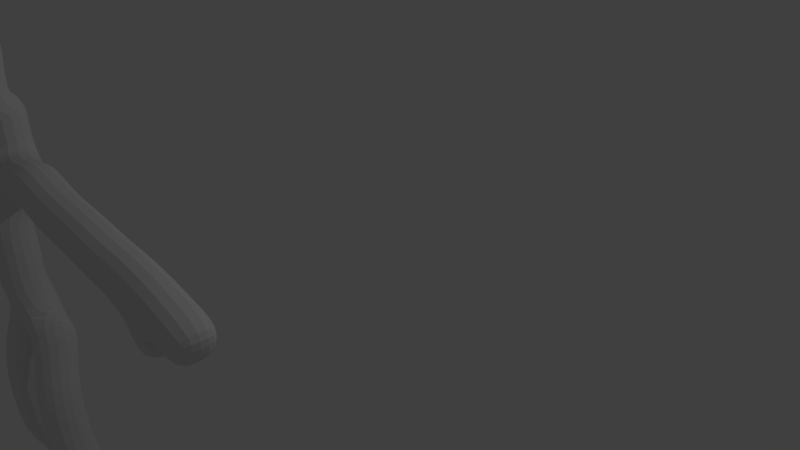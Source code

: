 # Source: bonhomme4.blend  (saved by Blender 2.68.0; exported with 4.5.12 LTS)
import bpy
from mathutils import Matrix  # noqa: F401  (used for matrix-valued properties, if any)

bpy.ops.wm.read_factory_settings(use_empty=True)
scene = bpy.context.scene
scene.name = 'Scene'

# ---- collections
col_collection_1 = bpy.data.collections.new('Collection 1'); scene.collection.children.link(col_collection_1)

# ---- world
world_world = bpy.data.worlds.new('World'); scene.world = world_world
world_world.color = (0.05088, 0.05088, 0.05088)
world_world.use_sun_shadow = False
world_world.sun_shadow_jitter_overblur = 0.0
world_world.cycles.sampling_method = 'MANUAL'
world_world.cycles.sample_map_resolution = 256

# ---- cameras
cam_camera = bpy.data.cameras.new('Camera')
cam_camera.clip_end = 100.0
cam_camera.lens = 35.0
cam_camera.sensor_width = 32.0
cam_camera.sensor_height = 18.0
cam_camera.ortho_scale = 7.314
cam_camera.dof.focus_distance = 0.0
cam_camera.dof.aperture_fstop = 128.0

# ---- lights
light_lamp = bpy.data.lights.new('Lamp', 'POINT')
light_lamp.transmission_factor = 0.0
light_lamp.cutoff_distance = 30.0
light_lamp.energy = 100.0
light_lamp.shadow_buffer_clip_start = 1.001
light_lamp.shadow_soft_size = 0.1
light_lamp.shadow_maximum_resolution = 0.006
light_lamp.use_absolute_resolution = True
light_lamp.cycles.use_multiple_importance_sampling = False

# ---- meshes
me_cube_001 = bpy.data.meshes.new('Cube.001')
me_cube_001.from_pydata([(-4.012, -1.0, 0.7233), (-3.405, -1.0, 0.8829), (-2.309, -1.003, 2.176), (-2.309, -0.8952, 1.385), (-2.309, -0.9002, -0.9089), (-2.309, -0.8943, 1.187), (-2.312, -0.8066, 0.8226), (-2.309, -1.053, -0.03226), (-4.522, -1.0, 0.7127), (-1.447, -1.0, 0.9574), (-0.6063, -1.0, 0.7552), (-0.06352, -1.0, 0.6701), (0.4579, -1.0, 0.6275), (-2.645, -0.9751, -1.142), (-2.735, -1.096, -1.66), (-2.767, -1.053, -2.522), (-2.926, -0.8084, -3.257), (-2.99, -0.8084, -4.097), (-1.987, -0.9751, -1.156), (-1.873, -1.096, -1.66), (-1.841, -1.053, -2.501), (-1.692, -0.8084, -3.289), (-1.649, -0.8084, -4.119), (-2.309, -1.064, -0.4179), (-2.309, -1.081, 0.3189), (-2.309, -0.8943, 1.115), (-2.309, -0.9029, 1.331), (-2.309, -0.9128, 1.768), (-2.804, -1.0, 0.8829), (-3.655, -1.0, 0.8244), (-4.267, -1.0, 0.718), (-5.198, -0.9923, 0.6252), (-1.782, -0.9967, 0.851), (-1.08, -1.0, 0.7978), (-0.3242, -1.0, 0.7127), (0.1972, -1.0, 0.6488), (-2.584, -0.9655, -0.8625), (-2.692, -1.025, -1.341), (-2.751, -1.096, -2.091), (-2.852, -0.9574, -2.794), (-2.974, -0.8084, -3.677), (-1.997, -0.9616, -0.8733), (-1.968, -1.025, -1.337), (-1.857, -1.096, -2.081), (-1.766, -0.9574, -2.842), (-1.654, -0.8084, -3.704), (-3.136, -1.0, 0.9574), (-2.878, -0.8084, -3.025), (-1.729, -0.8084, -3.092), (-2.309, -1.0, 2.029), (-2.309, -1.049, 1.557), (-2.309, -0.9083, 1.46), (-1.649, -0.8171, -4.37), (-1.567, -1.527, -4.465), (-1.649, -0.5808, -4.465), (-2.99, -0.8188, -4.368), (-3.08, -1.515, -4.461), (-2.99, -0.5851, -4.456), (-2.353, -1.345, 1.706), (0.5804, -1.0, 0.6146), (0.7225, -1.0, 0.3561), (0.8919, -1.0, 0.184), (1.035, -1.0, 0.4983), (1.324, -1.0, 0.3561), (-5.31, -0.9923, 0.5753), (-5.297, -0.9923, 0.3697), (-5.522, -0.9923, 0.1952), (-5.659, -0.9923, 0.4881), (-5.983, -0.9923, 0.3323)], [(23, 7), (24, 6), (25, 5), (26, 3), (49, 2), (46, 1), (29, 0), (30, 8), (32, 9), (33, 10), (34, 11), (35, 12), (36, 13), (37, 14), (38, 15), (47, 16), (40, 17), (41, 18), (42, 19), (43, 20), (48, 21), (45, 22), (23, 4), (24, 7), (25, 6), (26, 5), (51, 3), (28, 6), (29, 1), (30, 0), (31, 8), (32, 6), (33, 9), (34, 10), (35, 11), (36, 4), (37, 13), (38, 14), (39, 15), (40, 16), (41, 4), (42, 18), (43, 19), (44, 20), (45, 21), (46, 28), (47, 39), (48, 44), (49, 27), (50, 27), (51, 50), (22, 52), (52, 53), (52, 54), (17, 55), (55, 56), (55, 57), (27, 58), (12, 59), (59, 60), (60, 61), (59, 62), (62, 63), (31, 64), (64, 65), (65, 66), (64, 67), (67, 68)], [])
me_cube_001.use_remesh_preserve_volume = False
me_cube_001.use_remesh_preserve_attributes = False
me_cube_001.use_mirror_vertex_groups = False
me_cube_001.update()
arm_armature = bpy.data.armatures.new('Armature')  # bones are not reproduced

# ---- objects
ob_armature = bpy.data.objects.new('Armature', arm_armature)
ob_cube = bpy.data.objects.new('Cube', me_cube_001)
ob_lamp = bpy.data.objects.new('Lamp', light_lamp)
ob_camera = bpy.data.objects.new('Camera', cam_camera)

# ---- transforms, parenting, visibility, modifiers, constraints
ob_armature.location = (-0.5004, 2.47, 0.5853)
ob_armature.rotation_euler = (0.0, 0.0, 1.571)
ob_armature.show_in_front = True
ob_armature.lineart.crease_threshold = 0.0
ob_cube.location = (-0.5004, 2.47, 0.5853)
ob_cube.rotation_euler = (0.0, 0.0, 1.571)
ob_cube.lineart.crease_threshold = 0.0
_vg = ob_cube.vertex_groups.new(name='Bone.04')
_vg.add([2, 49], 1.0, 'REPLACE')
_vg = ob_cube.vertex_groups.new(name='Bone.48')
_vg.add([27, 49], 1.0, 'REPLACE')
_vg = ob_cube.vertex_groups.new(name='Bone.49')
_vg.add([27, 50], 1.0, 'REPLACE')
_vg = ob_cube.vertex_groups.new(name='Bone.50')
_vg.add([50, 51], 1.0, 'REPLACE')
_vg = ob_cube.vertex_groups.new(name='Bone.26')
_vg.add([3, 51], 1.0, 'REPLACE')
_vg = ob_cube.vertex_groups.new(name='Bone.03')
_vg.add([3, 26], 1.0, 'REPLACE')
_vg = ob_cube.vertex_groups.new(name='Bone.25')
_vg.add([5, 26], 1.0, 'REPLACE')
_vg = ob_cube.vertex_groups.new(name='Bone.02')
_vg.add([5, 25], 1.0, 'REPLACE')
_vg = ob_cube.vertex_groups.new(name='Bone.24')
_vg.add([6, 25], 1.0, 'REPLACE')
_vg = ob_cube.vertex_groups.new(name='Bone.01')
_vg.add([6, 24], 1.0, 'REPLACE')
_vg = ob_cube.vertex_groups.new(name='Bone.23')
_vg.add([7, 24], 1.0, 'REPLACE')
_vg = ob_cube.vertex_groups.new(name='Bone.00')
_vg.add([7, 23], 1.0, 'REPLACE')
_vg = ob_cube.vertex_groups.new(name='Bone.22')
_vg.add([4, 23], 1.0, 'REPLACE')
_vg = ob_cube.vertex_groups.new(name='Bone.35')
_vg.add([4, 36], 1.0, 'REPLACE')
_vg = ob_cube.vertex_groups.new(name='Bone.12')
_vg.add([13, 36], 1.0, 'REPLACE')
_vg = ob_cube.vertex_groups.new(name='Bone.36')
_vg.add([13, 37], 1.0, 'REPLACE')
_vg = ob_cube.vertex_groups.new(name='Bone.13')
_vg.add([14, 37], 1.0, 'REPLACE')
_vg = ob_cube.vertex_groups.new(name='Bone.37')
_vg.add([14, 38], 1.0, 'REPLACE')
_vg = ob_cube.vertex_groups.new(name='Bone.14')
_vg.add([15, 38], 1.0, 'REPLACE')
_vg = ob_cube.vertex_groups.new(name='Bone.38')
_vg.add([15, 39], 1.0, 'REPLACE')
_vg = ob_cube.vertex_groups.new(name='Bone.46')
_vg.add([39, 47], 1.0, 'REPLACE')
_vg = ob_cube.vertex_groups.new(name='Bone.15')
_vg.add([16, 47], 1.0, 'REPLACE')
_vg = ob_cube.vertex_groups.new(name='Bone.39')
_vg.add([16, 40], 1.0, 'REPLACE')
_vg = ob_cube.vertex_groups.new(name='Bone.16')
_vg.add([17, 40], 1.0, 'REPLACE')
_vg = ob_cube.vertex_groups.new(name='Bone.54')
_vg.add([17, 55], 1.0, 'REPLACE')
_vg = ob_cube.vertex_groups.new(name='Bone.55')
_vg.add([55, 56], 1.0, 'REPLACE')
_vg = ob_cube.vertex_groups.new(name='Bone.56')
_vg.add([55, 57], 1.0, 'REPLACE')
_vg = ob_cube.vertex_groups.new(name='Bone.40')
_vg.add([4, 41], 1.0, 'REPLACE')
_vg = ob_cube.vertex_groups.new(name='Bone.17')
_vg.add([18, 41], 1.0, 'REPLACE')
_vg = ob_cube.vertex_groups.new(name='Bone.41')
_vg.add([18, 42], 1.0, 'REPLACE')
_vg = ob_cube.vertex_groups.new(name='Bone.18')
_vg.add([19, 42], 1.0, 'REPLACE')
_vg = ob_cube.vertex_groups.new(name='Bone.42')
_vg.add([19, 43], 1.0, 'REPLACE')
_vg = ob_cube.vertex_groups.new(name='Bone.19')
_vg.add([20, 43], 1.0, 'REPLACE')
_vg = ob_cube.vertex_groups.new(name='Bone.43')
_vg.add([20, 44], 1.0, 'REPLACE')
_vg = ob_cube.vertex_groups.new(name='Bone.47')
_vg.add([44, 48], 1.0, 'REPLACE')
_vg = ob_cube.vertex_groups.new(name='Bone.20')
_vg.add([21, 48], 1.0, 'REPLACE')
_vg = ob_cube.vertex_groups.new(name='Bone.44')
_vg.add([21, 45], 1.0, 'REPLACE')
_vg = ob_cube.vertex_groups.new(name='Bone.21')
_vg.add([22, 45], 1.0, 'REPLACE')
_vg = ob_cube.vertex_groups.new(name='Bone.51')
_vg.add([22, 52], 1.0, 'REPLACE')
_vg = ob_cube.vertex_groups.new(name='Bone.52')
_vg.add([52, 53], 1.0, 'REPLACE')
_vg = ob_cube.vertex_groups.new(name='Bone.53')
_vg.add([52, 54], 1.0, 'REPLACE')
_vg = ob_cube.vertex_groups.new(name='Bone.27')
_vg.add([6, 28], 1.0, 'REPLACE')
_vg = ob_cube.vertex_groups.new(name='Bone.45')
_vg.add([28, 46], 1.0, 'REPLACE')
_vg = ob_cube.vertex_groups.new(name='Bone.05')
_vg.add([1, 46], 1.0, 'REPLACE')
_vg = ob_cube.vertex_groups.new(name='Bone.28')
_vg.add([1, 29], 1.0, 'REPLACE')
_vg = ob_cube.vertex_groups.new(name='Bone.06')
_vg.add([0, 29], 1.0, 'REPLACE')
_vg = ob_cube.vertex_groups.new(name='Bone.29')
_vg.add([0, 30], 1.0, 'REPLACE')
_vg = ob_cube.vertex_groups.new(name='Bone.07')
_vg.add([8, 30], 1.0, 'REPLACE')
_vg = ob_cube.vertex_groups.new(name='Bone.30')
_vg.add([8, 31], 1.0, 'REPLACE')
_vg = ob_cube.vertex_groups.new(name='Bone.63')
_vg.add([31, 64], 1.0, 'REPLACE')
_vg = ob_cube.vertex_groups.new(name='Bone.64')
_vg.add([64, 65], 1.0, 'REPLACE')
_vg = ob_cube.vertex_groups.new(name='Bone.65')
_vg.add([65, 66], 1.0, 'REPLACE')
_vg = ob_cube.vertex_groups.new(name='Bone.66')
_vg.add([64, 67], 1.0, 'REPLACE')
_vg = ob_cube.vertex_groups.new(name='Bone.67')
_vg.add([67, 68], 1.0, 'REPLACE')
_vg = ob_cube.vertex_groups.new(name='Bone.31')
_vg.add([6, 32], 1.0, 'REPLACE')
_vg = ob_cube.vertex_groups.new(name='Bone.08')
_vg.add([9, 32], 1.0, 'REPLACE')
_vg = ob_cube.vertex_groups.new(name='Bone.32')
_vg.add([9, 33], 1.0, 'REPLACE')
_vg = ob_cube.vertex_groups.new(name='Bone.09')
_vg.add([10, 33], 1.0, 'REPLACE')
_vg = ob_cube.vertex_groups.new(name='Bone.33')
_vg.add([10, 34], 1.0, 'REPLACE')
_vg = ob_cube.vertex_groups.new(name='Bone.10')
_vg.add([11, 34], 1.0, 'REPLACE')
_vg = ob_cube.vertex_groups.new(name='Bone.34')
_vg.add([11, 35], 1.0, 'REPLACE')
_vg = ob_cube.vertex_groups.new(name='Bone.11')
_vg.add([12, 35], 1.0, 'REPLACE')
_vg = ob_cube.vertex_groups.new(name='Bone.58')
_vg.add([12, 59], 1.0, 'REPLACE')
_vg = ob_cube.vertex_groups.new(name='Bone.59')
_vg.add([59, 60], 1.0, 'REPLACE')
_vg = ob_cube.vertex_groups.new(name='Bone.60')
_vg.add([60, 61], 1.0, 'REPLACE')
_vg = ob_cube.vertex_groups.new(name='Bone.61')
_vg.add([59, 62], 1.0, 'REPLACE')
_vg = ob_cube.vertex_groups.new(name='Bone.62')
_vg.add([62, 63], 1.0, 'REPLACE')
_vg = ob_cube.vertex_groups.new(name='Bone.57')
_vg.add([27, 58], 1.0, 'REPLACE')
_m = ob_cube.modifiers.new('Skin', 'SKIN')
_m = ob_cube.modifiers.new('Armature', 'ARMATURE')
_m.object = ob_armature
_m.use_deform_preserve_volume = True
_m = ob_cube.modifiers.new('Subsurf', 'SUBSURF')
_m.uv_smooth = 'PRESERVE_CORNERS'
_m.quality = 2
_m.show_only_control_edges = False
ob_lamp.location = (-4.355, 5.471, 5.381)
ob_lamp.rotation_euler = (0.6503, 0.05522, 3.437)
ob_lamp.lock_rotations_4d = False
ob_lamp.empty_display_type = 'ARROWS'
ob_lamp.color = (0.0, 0.0, 0.0, 0.0)
ob_lamp.lineart.crease_threshold = 0.0
ob_camera.location = (3.158, 8.876, 4.82)
ob_camera.rotation_euler = (1.109, 0.01082, 2.386)
ob_camera.lock_rotations_4d = False
ob_camera.empty_display_type = 'ARROWS'
ob_camera.color = (0.0, 0.0, 0.0, 0.0)
ob_camera.display_type = 'WIRE'
ob_camera.lineart.crease_threshold = 0.0

# ---- collection membership
col_collection_1.objects.link(ob_armature)
col_collection_1.objects.link(ob_cube)
col_collection_1.objects.link(ob_lamp)
col_collection_1.objects.link(ob_camera)

# ---- scene / render settings (as saved in the file)
scene.camera = ob_camera
scene.frame_start = 0; scene.frame_end = 130; scene.frame_set(0)
scene.render.engine = 'BLENDER_EEVEE_NEXT'
scene.render.image_settings.color_mode = 'RGB'
scene.render.image_settings.compression = 90
scene.render.resolution_percentage = 50
scene.render.dither_intensity = 0.0
scene.cycles.use_denoising = False
scene.cycles.samples = 10
scene.cycles.sampling_pattern = 'TABULATED_SOBOL'
scene.cycles.light_sampling_threshold = 0.0
scene.cycles.use_adaptive_sampling = False
scene.cycles.use_light_tree = False
scene.cycles.blur_glossy = 0.0
scene.cycles.volume_bounces = 1
scene.cycles.pixel_filter_type = 'GAUSSIAN'
scene.cycles.sample_clamp_indirect = 0.0
scene.view_settings.view_transform = 'Standard'
bpy.context.view_layer.update()
